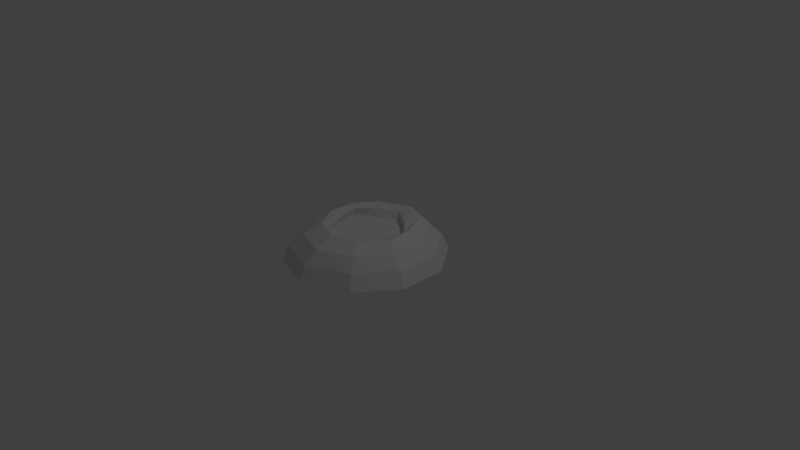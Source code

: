 # Source: pond.blend  (saved by Blender 2.78.0; exported with 4.5.12 LTS)
import bpy
from mathutils import Matrix  # noqa: F401  (used for matrix-valued properties, if any)

bpy.ops.wm.read_factory_settings(use_empty=True)
scene = bpy.context.scene
scene.name = 'Scene'

# ---- collections
col_collection_1 = bpy.data.collections.new('Collection 1'); scene.collection.children.link(col_collection_1)

# ---- world
world_world = bpy.data.worlds.new('World'); scene.world = world_world
world_world.color = (0.05088, 0.05088, 0.05088)
world_world.use_sun_shadow = False
world_world.sun_shadow_jitter_overblur = 0.0
world_world.cycles.sampling_method = 'NONE'
world_world.cycles.sample_map_resolution = 256

# ---- cameras
cam_camera = bpy.data.cameras.new('Camera')
cam_camera.clip_end = 100.0
cam_camera.lens = 35.0
cam_camera.sensor_width = 32.0
cam_camera.sensor_height = 18.0
cam_camera.ortho_scale = 7.314
cam_camera.dof.focus_distance = 0.0
cam_camera.dof.aperture_fstop = 128.0

# ---- lights
light_lamp = bpy.data.lights.new('Lamp', 'POINT')
light_lamp.transmission_factor = 0.0
light_lamp.cutoff_distance = 30.0
light_lamp.energy = 100.0
light_lamp.shadow_buffer_clip_start = 1.001
light_lamp.shadow_soft_size = 0.1
light_lamp.shadow_maximum_resolution = 0.006
light_lamp.use_absolute_resolution = True
light_lamp.cycles.use_multiple_importance_sampling = False

# ---- meshes
me_circle = bpy.data.meshes.new('Circle')
me_circle.from_pydata([(0.0, 1.0, 0.3318), (-0.1951, 0.9808, 0.3318), (-0.3827, 0.9239, 0.3318), (-0.5556, 0.8315, 0.3318), (-0.7071, 0.7071, 0.3318), (-0.8315, 0.5556, 0.3318), (-0.9239, 0.3827, 0.3318), (-0.9808, 0.1951, 0.3318), (-1.0, 7.55e-08, 0.3318), (-0.9808, -0.1951, 0.3318), (-0.9239, -0.3827, 0.3318), (-0.8315, -0.5556, 0.3318), (-0.7071, -0.7071, 0.3318), (-0.5556, -0.8315, 0.3318), (-0.3827, -0.9239, 0.3318), (-0.1951, -0.9808, 0.3318), (3.258e-07, -1.0, 0.3318), (0.1951, -0.9808, 0.3318), (0.3827, -0.9239, 0.3318), (0.5556, -0.8315, 0.3318), (0.7071, -0.7071, 0.3318), (0.8315, -0.5556, 0.3318), (0.9239, -0.3827, 0.3318), (0.9808, -0.1951, 0.3318), (1.0, 9.656e-07, 0.3318), (0.9808, 0.1951, 0.3318), (0.9239, 0.3827, 0.3318), (0.8315, 0.5556, 0.3318), (0.7071, 0.7071, 0.3318), (0.5556, 0.8315, 0.3318), (0.3827, 0.9239, 0.3318), (0.1951, 0.9808, 0.3318)], [], [(1, 2, 3, 4, 5, 6, 7, 8, 9, 10, 11, 12, 13, 14, 15, 16, 17, 18, 19, 20, 21, 22, 23, 24, 25, 26, 27, 28, 29, 30, 31, 0)])
_uv = me_circle.uv_layers.new(name='UVMap')
_uv.uv.foreach_set('vector', [0.5, 1.0, 0.5975, 0.9904, 0.6913, 0.9619, 0.7778, 0.9157, 0.8536, 0.8536, 0.9157, 0.7778, 0.9619, 0.6913, 0.9904, 0.5975, 1.0, 0.5, 0.9904, 0.4025, 0.9619, 0.3087, 0.9157, 0.2222, 0.8536, 0.1464, 0.7778, 0.08427, 0.6913, 0.03806, 0.5975, 0.009607, 0.5, 0.0, 0.4025, 0.009607, 0.3087, 0.03806, 0.2222, 0.08427, 0.1464, 0.1464, 0.08426, 0.2222, 0.03806, 0.3087, 0.009607, 0.4025, 0.0, 0.5, 0.009607, 0.5975, 0.03806, 0.6913, 0.08427, 0.7778, 0.1464, 0.8536, 0.2222, 0.9157, 0.3087, 0.9619, 0.4025, 0.9904])
me_circle.use_remesh_preserve_volume = False
me_circle.use_remesh_preserve_attributes = False
me_circle.use_mirror_vertex_groups = False
me_circle.update()
me_icosphere_001 = bpy.data.meshes.new('Icosphere.001')
me_icosphere_001.from_pydata([(0.08618, -0.4538, -0.3076), (-0.5445, -0.1864, -0.193), (-0.3711, 0.364, -0.2076), (0.1457, 0.5302, -0.2101), (0.5053, 0.02087, -0.2212), (0.1547, 0.1342, -0.04344), (0.4818, -0.159, -0.4371), (0.4818, 0.1666, -0.4371), (0.01507, -0.523, -0.4371), (0.3035, -0.3406, -0.4371), (-0.4517, -0.159, -0.4371), (-0.2734, -0.3511, -0.4371), (-0.2734, 0.368, -0.4371), (-0.3864, 0.1666, -0.4371), (0.3035, 0.4299, -0.4371), (0.01507, 0.5079, -0.4371), (0.2883, -0.3667, -0.3705), (-0.1213, -0.3304, -0.1918), (-0.5484, 0.03975, -0.1562), (-0.1301, 0.4404, -0.2123), (0.3973, 0.2972, -0.2694), (0.1607, -0.2683, -0.118), (0.294, -0.1852, -0.1869), (-0.2762, -0.1905, -0.05313), (-0.2102, 0.2405, -0.02169), (0.1303, 0.4097, -0.138), (0.5549, -0.1845, -0.4857), (0.6171, 0.192, -0.4857), (0.08479, -0.6651, -0.4833), (0.3487, -0.5364, -0.4582), (-0.5247, -0.1845, -0.4857), (-0.3588, -0.4628, -0.4752), (-0.3185, 0.4967, -0.4857), (-0.5247, 0.192, -0.4857), (0.3487, 0.4967, -0.4792), (0.01507, 0.6218, -0.4857), (0.7204, -0.2422, -0.3848), (0.7204, 0.2498, -0.3848), (0.01507, -0.7923, -0.3848), (0.451, -0.6403, -0.3848), (-0.6902, -0.2422, -0.3848), (-0.4208, -0.6403, -0.3848), (-0.4208, 0.7149, -0.3848), (-0.6902, 0.2498, -0.3848), (0.451, 0.6478, -0.3848), (0.01507, 0.8576, -0.3848), (0.8744, -0.3125, -0.2097), (0.8744, 0.2777, -0.2097), (-0.03387, -0.9724, -0.2097), (0.5274, -0.79, -0.2097), (-0.9421, -0.3125, -0.2097), (-0.5952, -0.79, -0.2097), (-0.5952, 0.8356, -0.2097), (-0.9421, 0.2777, -0.2097), (0.5274, 0.7552, -0.2097), (-0.03387, 1.007, -0.2097), (0.9605, -0.345, -0.003369), (0.9605, 0.2963, -0.003369), (-0.0264, -1.062, -0.003369), (0.5835, -0.8638, -0.003369), (-1.013, -0.345, -0.003369), (-0.6363, -0.8638, -0.003369), (-0.6363, 0.9026, -0.003369), (-1.013, 0.2963, -0.003369), (0.5835, 0.8152, -0.003369), (-0.0264, 1.089, -0.003369)], [], [(15, 35, 34, 14), (0, 21, 16), (1, 23, 17), (2, 24, 18), (3, 25, 19), (4, 22, 20), (22, 5, 25), (22, 25, 20), (20, 25, 3), (25, 5, 24), (25, 24, 19), (19, 24, 2), (24, 5, 23), (24, 23, 18), (18, 23, 1), (23, 5, 21), (23, 21, 17), (17, 21, 0), (21, 5, 22), (21, 22, 16), (16, 22, 4), (7, 4, 20), (7, 20, 14), (14, 20, 3), (15, 3, 19), (15, 19, 12), (12, 19, 2), (13, 2, 18), (13, 18, 10), (10, 18, 1), (11, 1, 17), (11, 17, 8), (8, 17, 0), (9, 0, 16), (9, 16, 6), (6, 16, 4), (14, 3, 15), (12, 2, 13), (10, 1, 11), (8, 0, 9), (6, 4, 7), (30, 40, 43, 33), (7, 27, 26, 6), (13, 33, 32, 12), (6, 26, 29, 9), (8, 28, 31, 11), (11, 31, 30, 10), (10, 30, 33, 13), (12, 32, 35, 15), (14, 34, 27, 7), (9, 29, 28, 8), (37, 47, 46, 36), (27, 37, 36, 26), (33, 43, 42, 32), (28, 38, 41, 31), (34, 44, 37, 27), (31, 41, 40, 30), (26, 36, 39, 29), (32, 42, 45, 35), (29, 39, 38, 28), (35, 45, 44, 34), (43, 53, 52, 42), (38, 48, 51, 41), (44, 54, 47, 37), (41, 51, 50, 40), (36, 46, 49, 39), (42, 52, 55, 45), (39, 49, 48, 38), (45, 55, 54, 44), (40, 50, 53, 43), (53, 63, 62, 52), (48, 58, 61, 51), (54, 64, 57, 47), (51, 61, 60, 50), (46, 56, 59, 49), (52, 62, 65, 55), (49, 59, 58, 48), (55, 65, 64, 54), (50, 60, 63, 53), (47, 57, 56, 46), (57, 64, 65, 62, 63, 60, 61, 58, 59, 56)])
me_icosphere_001.use_remesh_preserve_volume = False
me_icosphere_001.use_remesh_preserve_attributes = False
me_icosphere_001.use_mirror_vertex_groups = False
me_icosphere_001.update()

# ---- objects
ob_circle = bpy.data.objects.new('Circle', me_circle)
ob_lamp = bpy.data.objects.new('Lamp', light_lamp)
ob_camera = bpy.data.objects.new('Camera', cam_camera)
ob_icosphere_001 = bpy.data.objects.new('Icosphere.001', me_icosphere_001)

# ---- transforms, parenting, visibility, modifiers, constraints
ob_circle.location = (0.0, 0.0, 0.0)
ob_circle.scale = (0.7, 0.7, 1.0)
ob_circle.lineart.crease_threshold = 0.0
ob_lamp.location = (4.076, 1.005, 5.904)
ob_lamp.rotation_euler = (0.6503, 0.05522, 1.866)
ob_lamp.lock_rotations_4d = False
ob_lamp.empty_display_type = 'ARROWS'
ob_lamp.color = (0.0, 0.0, 0.0, 0.0)
ob_lamp.lineart.crease_threshold = 0.0
ob_camera.location = (7.481, -6.508, 5.344)
ob_camera.rotation_euler = (1.109, 0.0, 0.8149)
ob_camera.lock_rotations_4d = False
ob_camera.empty_display_type = 'ARROWS'
ob_camera.color = (0.0, 0.0, 0.0, 0.0)
ob_camera.display_type = 'WIRE'
ob_camera.lineart.crease_threshold = 0.0
ob_icosphere_001.location = (0.0, 0.0, 0.0)
ob_icosphere_001.rotation_euler = (3.142, 1.941e-23, 4.441e-16)
ob_icosphere_001.lineart.crease_threshold = 0.0

# ---- collection membership
col_collection_1.objects.link(ob_circle)
col_collection_1.objects.link(ob_lamp)
col_collection_1.objects.link(ob_camera)
col_collection_1.objects.link(ob_icosphere_001)

# ---- scene / render settings (as saved in the file)
scene.camera = ob_camera
scene.frame_start = 1; scene.frame_end = 250; scene.frame_set(1)
scene.render.engine = 'BLENDER_EEVEE_NEXT'
scene.render.resolution_percentage = 50
scene.render.dither_intensity = 0.0
scene.cycles.use_denoising = False
scene.cycles.samples = 10
scene.cycles.sampling_pattern = 'TABULATED_SOBOL'
scene.cycles.light_sampling_threshold = 0.0
scene.cycles.use_adaptive_sampling = False
scene.cycles.use_light_tree = False
scene.cycles.blur_glossy = 0.0
scene.cycles.pixel_filter_type = 'GAUSSIAN'
scene.cycles.sample_clamp_indirect = 0.0
scene.view_settings.view_transform = 'Standard'
bpy.context.view_layer.update()
